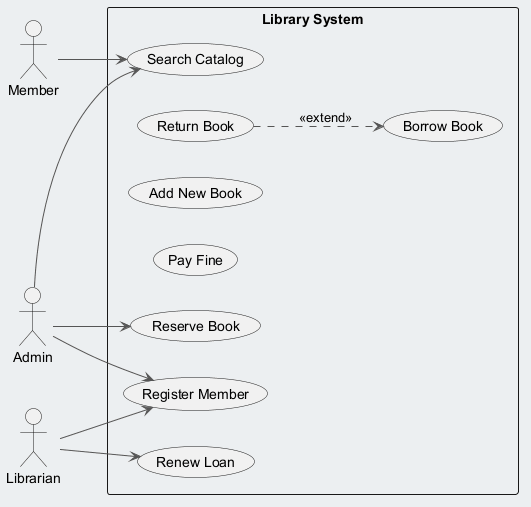

The diagram above was rendered by PlantUML. Its source (embedded in the PNG):
@startuml
skinparam backgroundColor #ECEFF1
skinparam classBackgroundColor #FFFFFF
skinparam classBorderColor #455A64
skinparam ArrowColor #555555
left to right direction
actor "Member" as M
actor "Admin" as A
actor "Librarian" as L
rectangle "Library System" {
  usecase "Renew Loan" as UC_RenewLoan
  usecase "Return Book" as UC_ReturnBook
  usecase "Add New Book" as UC_AddNewBook
  usecase "Pay Fine" as UC_PayFine
  usecase "Borrow Book" as UC_BorrowBook
  usecase "Register Member" as UC_RegisterMember
  usecase "Search Catalog" as UC_SearchCatalog
  usecase "Reserve Book" as UC_ReserveBook
}
M --> UC_SearchCatalog
A --> UC_SearchCatalog
A --> UC_ReserveBook
A --> UC_RegisterMember
L --> UC_RenewLoan
L --> UC_RegisterMember
UC_ReturnBook ..> UC_BorrowBook : <<extend>>
@enduml